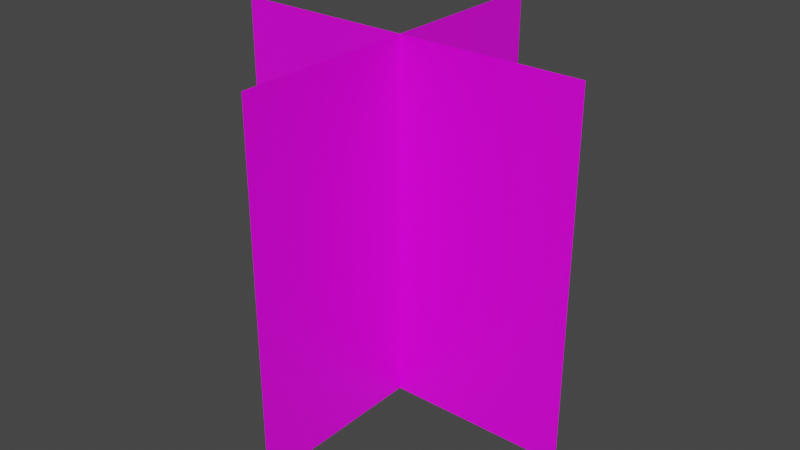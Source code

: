 # Source: Grass.blend  (saved by Blender 2.91.10; exported with 4.5.12 LTS)
import bpy
from mathutils import Matrix  # noqa: F401  (used for matrix-valued properties, if any)

bpy.ops.wm.read_factory_settings(use_empty=True)
scene = bpy.context.scene
scene.name = 'Scene'

# ---- collections
col_collection = bpy.data.collections.new('Collection'); scene.collection.children.link(col_collection)

# ---- images (referenced by path relative to the original .blend; pixels are not part of the script)
import os
ASSET_DIR = os.environ.get("B2B_ASSET_DIR", "")  # directory of the original .blend (textures are referenced by path, not embedded)
HERE = os.path.dirname(os.path.abspath(__file__))  # packed textures are extracted next to this script under _unpacked/

def load_image(name, relpath, width, height, colorspace="sRGB"):
    """Load a texture the original file referenced (path relative to the .blend, or extracted next to this script)."""
    p = next((c for c in (os.path.join(HERE, relpath), os.path.join(ASSET_DIR, relpath)) if relpath and os.path.exists(c)), "")
    if p:
        img = bpy.data.images.load(p, check_existing=True)
        img.name = name
    else:  # same state as the original file: an image datablock whose file is absent (Cycles renders it pink)
        img = bpy.data.images.new(name, width, height)
        img.source = "FILE"
        img.filepath = "//" + (relpath or name)
    img.colorspace_settings.name = colorspace
    return img
img_vegetationtileset_png = load_image('VegetationTileset.png', 'VegetationTileset.png', 1024, 1024, 'sRGB')

# ---- materials (node trees are filled in below, after node groups)
mat_material = bpy.data.materials.new('Material')
mat_material.alpha_threshold = 0.0
mat_material.use_transparent_shadow = False
mat_material.line_color = (0.0, 0.0, 0.0, 1.0)

# ---- material node trees
mat_material.use_nodes = True; mat_material.node_tree.nodes.clear()
_N = mat_material.node_tree.nodes; _L = mat_material.node_tree.links
n0 = _N.new('ShaderNodeOutputMaterial'); n0.name = 'Material Output'; n0.location = (300, 300)
n1 = _N.new('ShaderNodeBsdfPrincipled'); n1.name = 'Principled BSDF'; n1.location = (10, 300)
n1.distribution = 'GGX'
n1.subsurface_method = 'BURLEY'
n1.inputs[2].default_value = 0.4
n1.inputs[3].default_value = 1.45
n1.inputs[27].default_value = (0.0, 0.0, 0.0, 1.0)
n1.inputs[28].default_value = 1.0
n2 = _N.new('ShaderNodeTexImage'); n2.name = 'Image Texture'; n2.location = (-480, 200)
n2.image = img_vegetationtileset_png
_L.new(n1.outputs[0], n0.inputs[0])
_L.new(n2.outputs[0], n1.inputs[0])
n0.is_active_output = True

# ---- world
world_world = bpy.data.worlds.new('World'); scene.world = world_world
world_world.use_nodes = True; world_world.node_tree.nodes.clear()
_N = world_world.node_tree.nodes; _L = world_world.node_tree.links
n0 = _N.new('ShaderNodeOutputWorld'); n0.name = 'World Output'; n0.location = (300, 300)
n1 = _N.new('ShaderNodeBackground'); n1.name = 'Background'; n1.location = (10, 300)
n1.inputs[0].default_value = (0.05088, 0.05088, 0.05088, 1.0)
_L.new(n1.outputs[0], n0.inputs[0])
n0.is_active_output = True
world_world.color = (0.05088, 0.05088, 0.05088)
world_world.use_sun_shadow = False
world_world.sun_shadow_jitter_overblur = 0.0

# ---- meshes
me_cube = bpy.data.meshes.new('Cube')
me_cube.from_pydata([(0.0, 0.25, 0.0), (0.5, 0.25, 0.5), (0.0, 0.25, 0.5), (0.5, 0.25, 0.0), (0.25, 0.0, 4.47e-08), (0.25, 0.5, 0.5), (0.25, 0.0, 0.5), (0.25, 0.5, 4.47e-08)], [], [(0, 2, 1, 3), (4, 6, 5, 7)])
_uv = me_cube.uv_layers.new(name='UVMap')
_uv.uv.foreach_set('vector', [0.9844, 0.0, 0.9844, 0.01562, 1.0, 0.01562, 1.0, 4.657e-10, 0.9844, 0.0, 0.9844, 0.01562, 1.0, 0.01562, 1.0, 0.0])
me_cube.materials.append(mat_material)
me_cube.use_remesh_preserve_volume = False
me_cube.use_remesh_preserve_attributes = False
me_cube.use_mirror_vertex_groups = False
me_cube.update()

# ---- objects
ob_cube = bpy.data.objects.new('Cube', me_cube)

# ---- transforms, parenting, visibility, modifiers, constraints
ob_cube.location = (0.0, 0.0, 0.0)
ob_cube.lock_rotations_4d = False
ob_cube.empty_display_type = 'ARROWS'
ob_cube.lineart.crease_threshold = 0.0

# ---- collection membership
col_collection.objects.link(ob_cube)

# ---- scene / render settings (as saved in the file)
scene.frame_start = 1; scene.frame_end = 250; scene.frame_set(1)
scene.render.engine = 'BLENDER_EEVEE_NEXT'
scene.cycles.use_denoising = False
scene.cycles.samples = 128
scene.cycles.sampling_pattern = 'TABULATED_SOBOL'
scene.cycles.use_adaptive_sampling = False
scene.cycles.use_light_tree = False
scene.view_settings.view_transform = 'Filmic'
bpy.context.view_layer.update()

# ---- added for rendering (the .blend has no active camera and no usable light): camera, sun
cam_auto = bpy.data.cameras.new('AutoCamera')
cam_auto.lens = 50.0
cam_auto.sensor_width = 36.0
cam_auto.clip_end = 1000.0
ob_auto_camera = bpy.data.objects.new('AutoCamera', cam_auto)
scene.collection.objects.link(ob_auto_camera)
ob_auto_camera.location = (1.05127, -0.711522, 0.891014)
ob_auto_camera.rotation_euler = (1.09748, -7.21219e-08, 0.694738)
scene.camera = ob_auto_camera
light_auto_sun = bpy.data.lights.new('AutoSun', 'SUN')
light_auto_sun.energy = 3.0
light_auto_sun.angle = 0.0523599
ob_auto_sun = bpy.data.objects.new('AutoSun', light_auto_sun)
scene.collection.objects.link(ob_auto_sun)
ob_auto_sun.rotation_euler = (0.872665, 0.174533, 0.523599)
bpy.context.view_layer.update()
